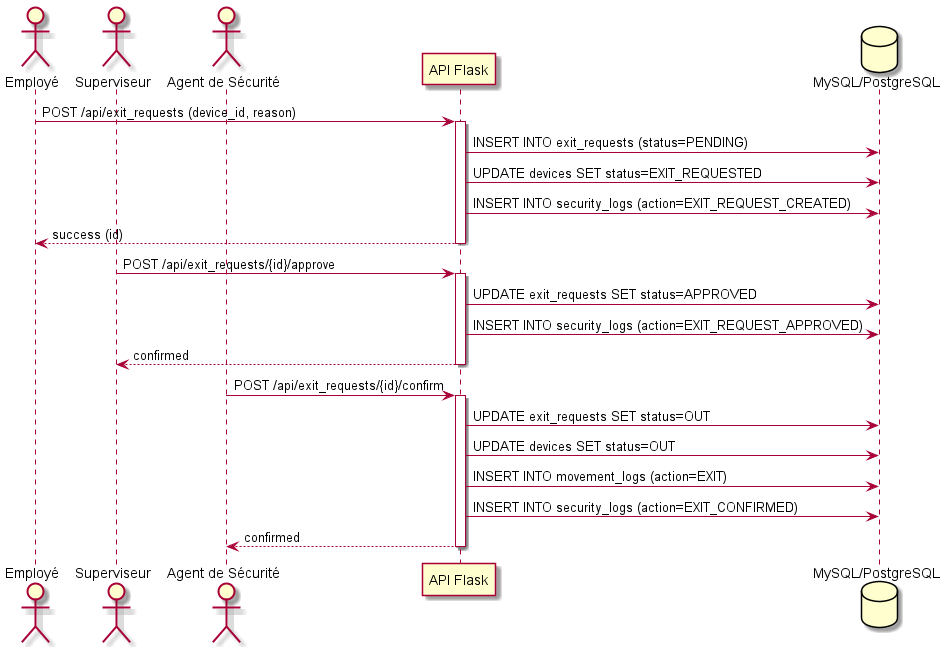

The diagram above was rendered by PlantUML. Its source (embedded in the PNG):
@startuml Sequence Diagram - Exit Request Lifecycle

actor "Employé" as User
actor "Superviseur" as Admin
actor "Agent de Sécurité" as Porter
participant "API Flask" as API
database "MySQL/PostgreSQL" as DB

User -> API : POST /api/exit_requests (device_id, reason)
activate API
API -> DB : INSERT INTO exit_requests (status=PENDING)
API -> DB : UPDATE devices SET status=EXIT_REQUESTED
API -> DB : INSERT INTO security_logs (action=EXIT_REQUEST_CREATED)
API --> User : success (id)
deactivate API

Admin -> API : POST /api/exit_requests/{id}/approve
activate API
API -> DB : UPDATE exit_requests SET status=APPROVED
API -> DB : INSERT INTO security_logs (action=EXIT_REQUEST_APPROVED)
API --> Admin : confirmed
deactivate API

Porter -> API : POST /api/exit_requests/{id}/confirm
activate API
API -> DB : UPDATE exit_requests SET status=OUT
API -> DB : UPDATE devices SET status=OUT
API -> DB : INSERT INTO movement_logs (action=EXIT)
API -> DB : INSERT INTO security_logs (action=EXIT_CONFIRMED)
API --> Porter : confirmed
deactivate API

@enduml